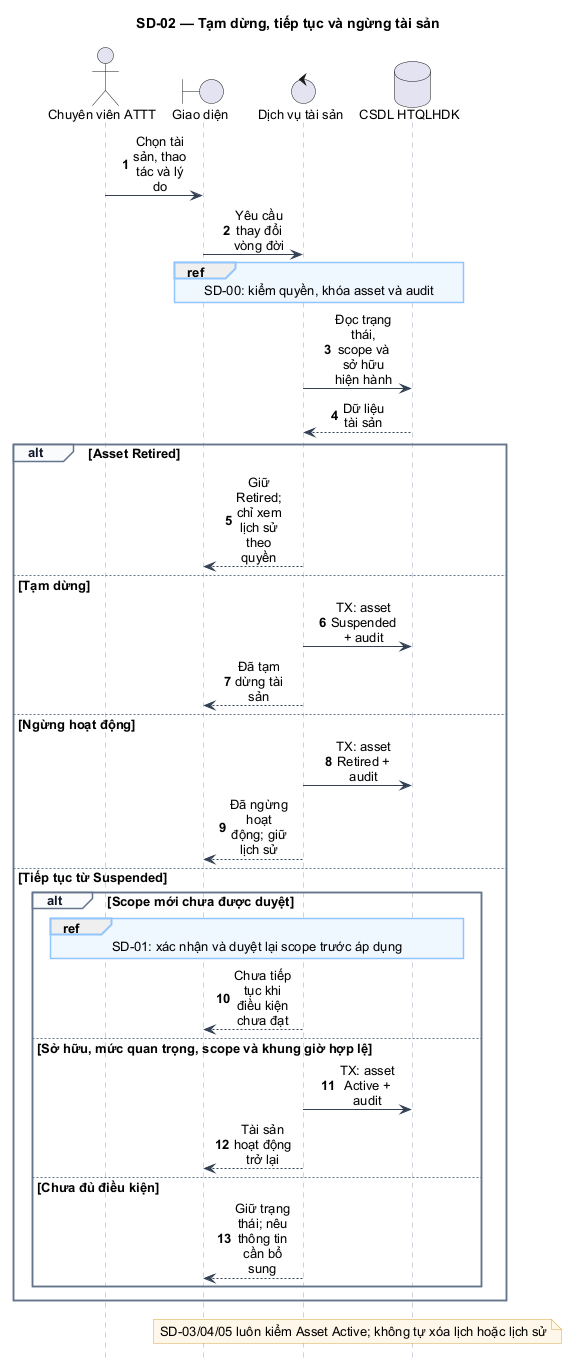

The diagram above was rendered by PlantUML. Its source (embedded in the PNG):
@startuml
hide footbox
skinparam backgroundColor #FFFFFF
skinparam shadowing false
skinparam defaultFontName Arial
skinparam defaultFontSize 13
skinparam sequenceMessageAlign center
skinparam maxMessageSize 58
skinparam BoxPadding 8
skinparam ArrowColor #334155
skinparam sequenceParticipantBackgroundColor #EAF2FB
skinparam sequenceParticipantBorderColor #334155
skinparam sequenceLifeLineBorderColor #94A3B8
skinparam sequenceGroupBorderColor #64748B
skinparam sequenceGroupHeaderFontColor #0F172A
skinparam sequenceGroupBackgroundColor #F8FAFC
skinparam sequenceReferenceBackgroundColor #EFF6FF
skinparam sequenceReferenceBorderColor #93C5FD
skinparam NoteBackgroundColor #FFF7E8
skinparam NoteBorderColor #D9A441
autonumber
title SD-02 — Tạm dừng, tiếp tục và ngừng tài sản
actor "Chuyên viên ATTT" as Sec
boundary "Giao diện" as UI
control "Dịch vụ tài sản" as Svc
database "CSDL HTQLHDK" as DB
Sec -> UI : Chọn tài sản, thao tác và lý do
UI -> Svc : Yêu cầu thay đổi vòng đời
ref over UI,DB : SD-00: kiểm quyền, khóa asset và audit
Svc -> DB : Đọc trạng thái, scope và sở hữu hiện hành
DB --> Svc : Dữ liệu tài sản
alt Asset Retired
  Svc --> UI : Giữ Retired; chỉ xem lịch sử theo quyền
else Tạm dừng
  Svc -> DB : TX: asset Suspended + audit
  Svc --> UI : Đã tạm dừng tài sản
else Ngừng hoạt động
  Svc -> DB : TX: asset Retired + audit
  Svc --> UI : Đã ngừng hoạt động; giữ lịch sử
else Tiếp tục từ Suspended
  alt Scope mới chưa được duyệt
    ref over Sec,DB : SD-01: xác nhận và duyệt lại scope trước áp dụng
    Svc --> UI : Chưa tiếp tục khi điều kiện chưa đạt
  else Sở hữu, mức quan trọng, scope và khung giờ hợp lệ
    Svc -> DB : TX: asset Active + audit
    Svc --> UI : Tài sản hoạt động trở lại
  else Chưa đủ điều kiện
    Svc --> UI : Giữ trạng thái; nêu thông tin cần bổ sung
  end
end
note over Svc,DB : SD-03/04/05 luôn kiểm Asset Active; không tự xóa lịch hoặc lịch sử
@enduml